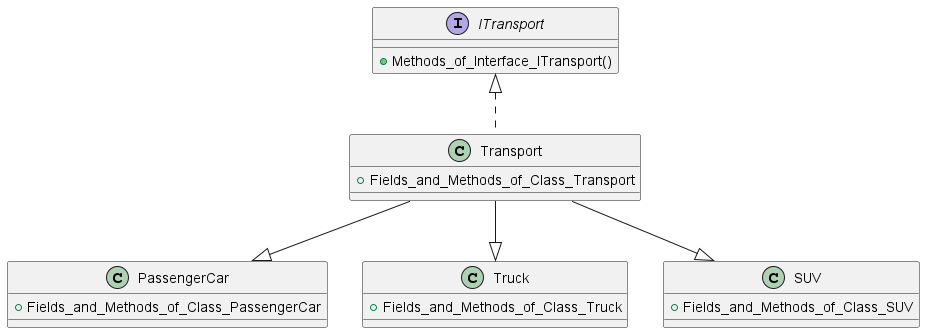

The diagram above was rendered by PlantUML. Its source (embedded in the PNG):
@startuml

interface ITransport {
    + Methods_of_Interface_ITransport()
}

class Transport {
    + Fields_and_Methods_of_Class_Transport
}

class PassengerCar {
    + Fields_and_Methods_of_Class_PassengerCar
}

class Truck {
    + Fields_and_Methods_of_Class_Truck
}

class SUV {
    + Fields_and_Methods_of_Class_SUV
}

ITransport <|.. Transport
Transport --|> PassengerCar
Transport --|> Truck
Transport --|> SUV

@enduml